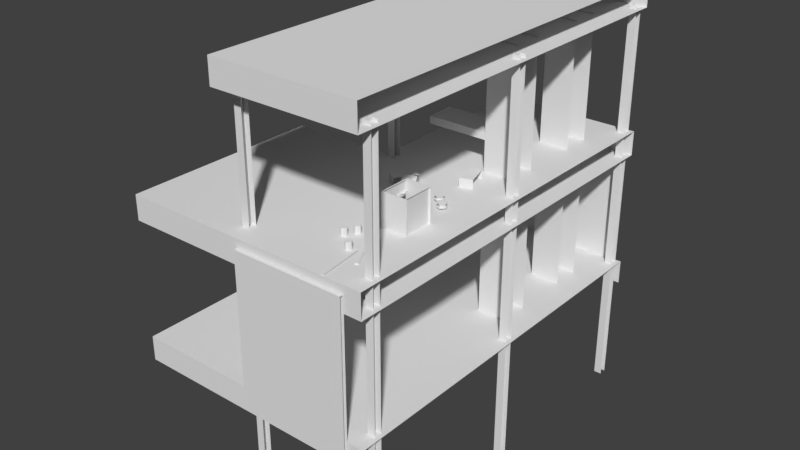 # Source: ConstructionSite2.blend  (saved by Blender 2.77.0; exported with 4.5.12 LTS)
import bpy
from mathutils import Matrix  # noqa: F401  (used for matrix-valued properties, if any)

bpy.ops.wm.read_factory_settings(use_empty=True)
scene = bpy.context.scene
scene.name = 'Scene'

# ---- collections
col_collection_1 = bpy.data.collections.new('Collection 1'); scene.collection.children.link(col_collection_1)

# ---- materials (node trees are filled in below, after node groups)
mat_constructionbeam = bpy.data.materials.new('ConstructionBeam')
mat_constructionbeam.alpha_threshold = 0.0
mat_constructionbeam.use_transparent_shadow = False
mat_constructionbeam.roughness = 0.5
mat_concrete = bpy.data.materials.new('Concrete')
mat_concrete.alpha_threshold = 0.0
mat_concrete.use_transparent_shadow = False
mat_concrete.roughness = 0.5
mat_wood = bpy.data.materials.new('Wood')
mat_wood.alpha_threshold = 0.0
mat_wood.use_transparent_shadow = False
mat_wood.roughness = 0.5
mat_drywallstack = bpy.data.materials.new('DrywallStack')
mat_drywallstack.alpha_threshold = 0.0
mat_drywallstack.use_transparent_shadow = False
mat_drywallstack.roughness = 0.5
mat_wirewheel = bpy.data.materials.new('WireWheel')
mat_wirewheel.alpha_threshold = 0.0
mat_wirewheel.use_transparent_shadow = False
mat_wirewheel.roughness = 0.5
mat_barrel = bpy.data.materials.new('Barrel')
mat_barrel.alpha_threshold = 0.0
mat_barrel.use_transparent_shadow = False
mat_barrel.roughness = 0.5

# ---- material node trees

# ---- world
world_world = bpy.data.worlds.new('World'); scene.world = world_world
world_world.color = (0.05088, 0.05088, 0.05088)
world_world.use_sun_shadow = False
world_world.sun_shadow_jitter_overblur = 0.0
world_world.cycles.sampling_method = 'MANUAL'

# ---- meshes
me_constructionsite2 = bpy.data.meshes.new('ConstructionSite2')
me_constructionsite2.from_pydata([(170.5, -714.0, 152.4), (170.5, -3.06, 152.4), (-94.55, -714.0, 152.4), (-94.55, -3.06, 152.4), (170.5, -714.0, 107.8), (-94.55, -714.0, 107.8), (-94.55, -3.06, 107.8), (170.5, -3.06, 107.8), (140.0, -3.982, 137.3), (140.0, 2.475, 137.2), (-63.96, -3.982, 137.3), (-63.96, 2.475, 137.2), (140.0, -3.982, -128.9), (-63.96, -3.982, -128.9), (-63.96, 2.475, -129.0), (140.0, 2.475, -129.0), (170.5, -3.06, -104.4), (170.5, -714.0, -149.0), (-94.55, -714.0, -149.0), (-94.55, -3.06, -149.0), (170.5, -3.06, -149.0), (170.5, -714.0, -104.4), (-94.55, -714.0, -104.4), (-94.55, -3.06, -104.4), (124.6, -92.0, 115.6), (124.6, -144.8, -109.4), (70.06, -144.8, -109.4), (70.06, -92.0, -109.4), (124.6, -92.0, -109.4), (124.6, -144.8, 115.6), (70.06, -144.8, 115.6), (70.06, -92.0, 115.6), (-86.21, -23.16, -344.9), (-86.21, -23.19, 377.2), (-72.16, -23.16, -344.9), (-72.16, -23.19, 377.2), (-86.21, -20.78, 377.2), (-86.21, -12.07, 377.2), (-81.09, -20.78, 377.2), (-81.09, -20.74, -344.9), (-81.09, -12.04, -344.9), (-81.09, -12.07, 377.2), (-86.21, -12.04, -344.9), (-72.16, -9.624, -344.9), (-86.21, -20.74, -344.9), (-72.16, -9.657, 377.2), (-86.21, -9.624, -344.9), (-86.21, -9.657, 377.2), (-86.21, -357.5, -344.9), (-86.21, -357.6, 377.2), (-72.16, -357.5, -344.9), (-72.16, -357.6, 377.2), (-86.21, -355.1, 377.2), (-86.21, -346.4, 377.2), (-81.09, -355.1, 377.2), (-81.09, -355.1, -344.9), (-81.09, -346.4, -344.9), (-81.09, -346.4, 377.2), (-86.21, -346.4, -344.9), (-72.16, -344.0, -344.9), (-86.21, -355.1, -344.9), (-72.16, -344.0, 377.2), (-86.21, -344.0, -344.9), (-86.21, -344.0, 377.2), (149.0, -23.16, -344.9), (149.0, -23.19, 377.2), (163.0, -23.16, -344.9), (163.0, -23.19, 377.2), (149.0, -20.78, 377.2), (149.0, -12.07, 377.2), (154.1, -20.78, 377.2), (154.1, -20.74, -344.9), (154.1, -12.04, -344.9), (154.1, -12.07, 377.2), (149.0, -12.04, -344.9), (163.0, -9.624, -344.9), (149.0, -20.74, -344.9), (163.0, -9.657, 377.2), (149.0, -9.624, -344.9), (149.0, -9.657, 377.2), (149.0, -357.5, -344.9), (149.0, -357.6, 377.2), (163.0, -357.5, -344.9), (163.0, -357.6, 377.2), (149.0, -355.1, 377.2), (149.0, -346.4, 377.2), (154.1, -355.1, 377.2), (154.1, -355.1, -344.9), (154.1, -346.4, -344.9), (154.1, -346.4, 377.2), (149.0, -346.4, -344.9), (163.0, -344.0, -344.9), (149.0, -355.1, -344.9), (163.0, -344.0, 377.2), (149.0, -344.0, -344.9), (149.0, -344.0, 377.2), (170.5, -714.0, 415.9), (170.5, -3.06, 415.9), (-94.55, -714.0, 415.9), (-94.55, -3.06, 415.9), (170.5, -714.0, 371.3), (-94.55, -714.0, 371.3), (-94.55, -3.06, 371.3), (170.5, -3.06, 371.3), (124.6, -253.3, 115.6), (124.6, -306.1, -109.4), (70.06, -306.1, -109.4), (70.06, -253.3, -109.4), (124.6, -253.3, -109.4), (124.6, -306.1, 115.6), (70.06, -306.1, 115.6), (70.06, -253.3, 115.6), (124.6, -92.0, 373.9), (124.6, -144.8, 148.9), (70.06, -144.8, 148.9), (70.06, -92.0, 148.9), (124.6, -92.0, 148.9), (124.6, -144.8, 373.9), (70.06, -144.8, 373.9), (70.06, -92.0, 373.9), (124.6, -253.3, 373.9), (124.6, -306.1, 148.9), (70.06, -306.1, 148.9), (70.06, -253.3, 148.9), (124.6, -253.3, 148.9), (124.6, -306.1, 373.9), (70.06, -306.1, 373.9), (70.06, -253.3, 373.9), (18.82, -406.1, 166.7), (-4.923, -440.9, 149.9), (-24.07, -427.8, 149.9), (-0.3227, -393.0, 149.9), (18.82, -406.1, 149.9), (-4.924, -440.9, 166.7), (-24.07, -427.8, 166.7), (-0.323, -393.0, 166.7), (-86.21, -681.3, -344.9), (-86.21, -681.3, 377.2), (-72.16, -681.3, -344.9), (-72.16, -681.3, 377.2), (-86.21, -678.9, 377.2), (-86.21, -670.2, 377.2), (-81.09, -678.9, 377.2), (-81.09, -678.8, -344.9), (-81.09, -670.1, -344.9), (-81.09, -670.2, 377.2), (-86.21, -670.1, -344.9), (-72.16, -667.7, -344.9), (-86.21, -678.8, -344.9), (-72.16, -667.8, 377.2), (-86.21, -667.7, -344.9), (-86.21, -667.8, 377.2), (149.0, -681.3, -344.9), (149.0, -681.3, 377.2), (163.0, -681.3, -344.9), (163.0, -681.3, 377.2), (149.0, -678.9, 377.2), (149.0, -670.2, 377.2), (154.1, -678.9, 377.2), (154.1, -678.8, -344.9), (154.1, -670.1, -344.9), (154.1, -670.2, 377.2), (149.0, -670.1, -344.9), (163.0, -667.7, -344.9), (149.0, -678.8, -344.9), (163.0, -667.8, 377.2), (149.0, -667.7, -344.9), (149.0, -667.8, 377.2), (-288.9, -350.0, 107.8), (-288.9, -351.4, 152.4), (-288.9, -350.4, -149.0), (-288.9, -350.2, -104.4), (-288.9, -714.0, -104.4), (-288.9, -714.0, -149.0), (-288.9, -714.0, 152.4), (-288.9, -714.0, 107.8), (-94.55, -350.2, -104.4), (-94.55, -350.4, -149.0), (-94.55, -350.0, 107.8), (-94.55, -351.4, 152.4), (20.71, -413.3, 167.6), (39.31, -447.9, 152.6), (19.33, -459.5, 154.6), (0.4677, -424.6, 168.6), (20.45, -413.0, 166.6), (39.56, -448.2, 153.6), (19.58, -459.8, 155.6), (0.7204, -424.8, 169.6), (69.95, -253.3, 219.9), (69.95, -306.1, 206.9), (-40.05, -306.1, 206.9), (-40.05, -253.3, 206.9), (69.95, -253.3, 206.9), (69.95, -306.1, 219.9), (-40.05, -306.1, 219.9), (-40.05, -253.3, 219.9), (83.93, -329.6, 168.1), (95.95, -370.0, 151.3), (73.74, -376.6, 151.3), (61.71, -336.3, 151.3), (83.93, -329.6, 151.3), (95.95, -370.0, 168.1), (73.74, -376.6, 168.1), (61.71, -336.3, 168.1), (118.0, -503.5, 210.5), (118.0, -501.2, 210.4), (71.81, -503.5, 210.5), (71.81, -501.2, 210.4), (118.0, -503.5, 152.2), (71.81, -503.5, 152.2), (71.81, -501.2, 152.2), (118.0, -501.2, 152.2), (118.0, -558.0, 210.5), (118.0, -555.7, 210.4), (71.81, -558.0, 210.5), (71.81, -555.7, 210.4), (118.0, -558.0, 152.2), (71.81, -558.0, 152.2), (71.81, -555.7, 152.2), (118.0, -555.7, 152.2), (116.8, -503.2, 210.5), (114.4, -503.2, 210.4), (116.8, -556.0, 210.5), (114.4, -556.0, 210.4), (71.89, -524.1, 210.4), (74.25, -524.1, 210.5), (114.4, -556.0, 152.2), (114.4, -503.2, 152.2), (74.25, -556.1, 210.5), (71.89, -556.1, 210.4), (71.89, -556.1, 152.2), (71.89, -524.1, 152.2), (71.81, -503.5, 210.5), (74.17, -503.5, 210.5), (74.25, -524.1, 210.4), (71.89, -524.1, 210.4), (71.89, -524.1, 192.0), (71.81, -503.5, 192.0), (71.89, -503.0, 191.8), (74.17, -503.5, 192.0), (74.25, -524.1, 192.0), (71.89, -524.2, 191.8), (81.8, -429.8, 156.6), (81.8, -429.8, 163.3), (85.84, -431.5, 156.6), (85.84, -431.5, 163.3), (87.51, -435.5, 156.6), (87.51, -435.5, 163.3), (85.84, -439.6, 156.6), (85.84, -439.6, 163.3), (81.8, -441.2, 156.6), (81.8, -441.2, 163.3), (77.77, -439.6, 156.6), (77.77, -439.6, 163.3), (76.1, -435.5, 156.6), (76.1, -435.5, 163.3), (77.77, -431.5, 156.6), (77.77, -431.5, 163.3), (81.8, -427.4, 162.8), (81.8, -427.4, 163.8), (87.54, -429.8, 162.8), (87.54, -429.8, 163.8), (89.91, -435.5, 162.8), (89.91, -435.5, 163.8), (87.54, -441.3, 162.8), (87.54, -441.3, 163.8), (81.8, -443.7, 162.8), (81.8, -443.7, 163.8), (76.07, -441.3, 162.8), (76.07, -441.3, 163.8), (73.7, -435.5, 162.8), (73.7, -435.5, 163.8), (76.07, -429.8, 162.8), (76.07, -429.8, 163.8), (81.8, -427.4, 155.8), (81.8, -427.4, 156.7), (87.54, -429.8, 155.8), (87.54, -429.8, 156.7), (89.91, -435.5, 155.8), (89.91, -435.5, 156.7), (87.54, -441.3, 155.8), (87.54, -441.3, 156.7), (81.8, -443.7, 155.8), (81.8, -443.7, 156.7), (76.07, -441.3, 155.8), (76.07, -441.3, 156.7), (73.7, -435.5, 155.8), (73.7, -435.5, 156.7), (76.07, -429.8, 155.8), (76.07, -429.8, 156.7), (101.2, -448.4, 156.6), (101.2, -448.4, 163.3), (105.3, -450.1, 156.6), (105.3, -450.1, 163.3), (106.9, -454.1, 156.6), (106.9, -454.1, 163.3), (105.3, -458.2, 156.6), (105.3, -458.2, 163.3), (101.2, -459.9, 156.6), (101.2, -459.9, 163.3), (97.2, -458.2, 156.6), (97.2, -458.2, 163.3), (95.53, -454.1, 156.6), (95.53, -454.1, 163.3), (97.2, -450.1, 156.6), (97.2, -450.1, 163.3), (101.2, -446.0, 162.8), (101.2, -446.0, 163.8), (107.0, -448.4, 162.8), (107.0, -448.4, 163.8), (109.3, -454.1, 162.8), (109.3, -454.1, 163.8), (107.0, -459.9, 162.8), (107.0, -459.9, 163.8), (101.2, -462.3, 162.8), (101.2, -462.3, 163.8), (95.5, -459.9, 162.8), (95.5, -459.9, 163.8), (93.13, -454.1, 162.8), (93.13, -454.1, 163.8), (95.5, -448.4, 162.8), (95.5, -448.4, 163.8), (101.2, -446.0, 155.8), (101.2, -446.0, 156.7), (107.0, -448.4, 155.8), (107.0, -448.4, 156.7), (109.3, -454.1, 155.8), (109.3, -454.1, 156.7), (107.0, -459.9, 155.8), (107.0, -459.9, 156.7), (101.2, -462.3, 155.8), (101.2, -462.3, 156.7), (95.5, -459.9, 155.8), (95.5, -459.9, 156.7), (93.13, -454.1, 155.8), (93.13, -454.1, 156.7), (95.5, -448.4, 155.8), (95.5, -448.4, 156.7), (56.15, -586.0, 152.0), (56.15, -586.0, 165.8), (60.22, -587.7, 152.0), (60.22, -587.7, 165.8), (61.9, -591.8, 152.0), (61.9, -591.8, 165.8), (60.22, -595.8, 152.0), (60.22, -595.8, 165.8), (56.15, -597.5, 152.0), (56.15, -597.5, 165.8), (52.08, -595.8, 152.0), (52.08, -595.8, 165.8), (50.4, -591.8, 152.0), (50.4, -591.8, 165.8), (52.08, -587.7, 152.0), (52.08, -587.7, 165.8), (45.62, -603.8, 152.0), (45.62, -603.8, 165.8), (49.69, -605.5, 152.0), (49.69, -605.5, 165.8), (51.37, -609.6, 152.0), (51.37, -609.6, 165.8), (49.69, -613.7, 152.0), (49.69, -613.7, 165.8), (45.62, -615.3, 152.0), (45.62, -615.3, 165.8), (41.56, -613.7, 152.0), (41.56, -613.7, 165.8), (39.87, -609.6, 152.0), (39.87, -609.6, 165.8), (41.56, -605.5, 152.0), (41.56, -605.5, 165.8), (78.7, -630.3, 152.0), (78.7, -630.3, 165.8), (82.77, -632.0, 152.0), (82.77, -632.0, 165.8), (84.45, -636.0, 152.0), (84.45, -636.0, 165.8), (82.77, -640.1, 152.0), (82.77, -640.1, 165.8), (78.7, -641.8, 152.0), (78.7, -641.8, 165.8), (74.63, -640.1, 152.0), (74.63, -640.1, 165.8), (72.95, -636.0, 152.0), (72.95, -636.0, 165.8), (74.63, -632.0, 152.0), (74.63, -632.0, 165.8), (114.7, -663.5, 154.4), (114.7, -663.5, 152.1), (77.47, -592.7, 152.0), (77.47, -592.7, 154.3), (82.49, -590.1, 154.3), (119.7, -660.9, 154.4), (82.49, -590.1, 151.9), (99.07, -713.5, 154.4), (99.07, -713.5, 152.1), (88.73, -634.2, 152.0), (88.73, -634.2, 154.3), (94.36, -633.5, 154.3), (104.7, -712.8, 154.4), (94.36, -633.5, 151.9), (119.7, -660.9, 152.1), (104.7, -712.8, 152.1), (140.0, -720.9, 137.3), (140.0, -714.5, 137.2), (-63.96, -720.9, 137.3), (-63.96, -714.5, 137.2), (140.0, -720.9, -128.9), (-63.96, -720.9, -128.9), (-63.96, -714.5, -129.0), (140.0, -714.5, -129.0)], [], [(3, 179, 2, 0, 1), (6, 7, 4, 5, 178), (2, 5, 4, 0), (3, 6, 178, 179), (1, 7, 6, 3), (11, 10, 8, 9), (10, 13, 12, 8), (11, 14, 13, 10), (9, 15, 14, 11), (22, 18, 17, 21), (23, 19, 177, 176), (16, 20, 19, 23), (23, 176, 22, 21, 16), (30, 26, 25, 29), (31, 27, 26, 30), (24, 28, 27, 31), (35, 33, 32, 34), (33, 36, 44, 32), (38, 41, 40, 39), (36, 38, 39, 44), (46, 42, 37, 47), (43, 46, 47, 45), (42, 40, 41, 37), (51, 49, 48, 50), (49, 52, 60, 48), (54, 57, 56, 55), (52, 54, 55, 60), (62, 58, 53, 63), (59, 62, 63, 61), (58, 56, 57, 53), (67, 65, 64, 66), (65, 68, 76, 64), (70, 73, 72, 71), (68, 70, 71, 76), (78, 74, 69, 79), (75, 78, 79, 77), (74, 72, 73, 69), (83, 81, 80, 82), (81, 84, 92, 80), (86, 89, 88, 87), (84, 86, 87, 92), (94, 90, 85, 95), (91, 94, 95, 93), (90, 88, 89, 85), (99, 98, 96, 97), (102, 103, 100, 101), (98, 101, 100, 96), (99, 102, 101, 98), (97, 103, 102, 99), (110, 106, 105, 109), (111, 107, 106, 110), (104, 108, 107, 111), (118, 114, 113, 117), (119, 115, 114, 118), (112, 116, 115, 119), (126, 122, 121, 125), (127, 123, 122, 126), (120, 124, 123, 127), (134, 130, 129, 133), (135, 131, 130, 134), (128, 132, 131, 135), (133, 128, 135, 134), (139, 137, 136, 138), (137, 140, 148, 136), (142, 145, 144, 143), (140, 142, 143, 148), (150, 146, 141, 151), (147, 150, 151, 149), (146, 144, 145, 141), (155, 153, 152, 154), (153, 156, 164, 152), (158, 161, 160, 159), (156, 158, 159, 164), (166, 162, 157, 167), (163, 166, 167, 165), (162, 160, 161, 157), (179, 178, 168, 169), (2, 179, 169, 174), (169, 168, 175, 174), (5, 2, 174, 175), (176, 177, 170, 171), (171, 170, 173, 172), (22, 176, 171, 172), (18, 22, 172, 173), (178, 5, 175, 168), (186, 182, 181, 185), (187, 183, 182, 186), (180, 184, 183, 187), (185, 180, 187, 186), (181, 182, 183, 184), (194, 190, 189, 193), (195, 191, 190, 194), (188, 192, 191, 195), (189, 190, 191, 192), (193, 188, 195, 194), (202, 198, 197, 201), (203, 199, 198, 202), (196, 200, 199, 203), (201, 196, 203, 202), (207, 206, 204, 205), (206, 209, 208, 204), (207, 210, 209, 206), (205, 211, 210, 207), (215, 214, 212, 213), (214, 217, 216, 212), (215, 218, 217, 214), (213, 219, 218, 215), (223, 222, 220, 221), (229, 228, 225, 224), (221, 227, 226, 223), (224, 231, 230, 229), (235, 234, 233, 232), (232, 237, 236, 235), (241, 238, 239, 240), (242, 243, 245, 244), (244, 245, 247, 246), (246, 247, 249, 248), (248, 249, 251, 250), (250, 251, 253, 252), (252, 253, 255, 254), (254, 255, 257, 256), (256, 257, 243, 242), (258, 259, 261, 260), (260, 261, 263, 262), (262, 263, 265, 264), (264, 265, 267, 266), (266, 267, 269, 268), (268, 269, 271, 270), (270, 271, 273, 272), (272, 273, 259, 258), (258, 260, 262, 264, 266, 268, 270, 272), (261, 259, 273, 271, 269, 267, 265, 263), (274, 275, 277, 276), (276, 277, 279, 278), (278, 279, 281, 280), (280, 281, 283, 282), (282, 283, 285, 284), (284, 285, 287, 286), (286, 287, 289, 288), (288, 289, 275, 274), (274, 276, 278, 280, 282, 284, 286, 288), (277, 275, 289, 287, 285, 283, 281, 279), (290, 291, 293, 292), (292, 293, 295, 294), (294, 295, 297, 296), (296, 297, 299, 298), (298, 299, 301, 300), (300, 301, 303, 302), (302, 303, 305, 304), (304, 305, 291, 290), (306, 307, 309, 308), (308, 309, 311, 310), (310, 311, 313, 312), (312, 313, 315, 314), (314, 315, 317, 316), (316, 317, 319, 318), (318, 319, 321, 320), (320, 321, 307, 306), (306, 308, 310, 312, 314, 316, 318, 320), (309, 307, 321, 319, 317, 315, 313, 311), (322, 323, 325, 324), (324, 325, 327, 326), (326, 327, 329, 328), (328, 329, 331, 330), (330, 331, 333, 332), (332, 333, 335, 334), (334, 335, 337, 336), (336, 337, 323, 322), (322, 324, 326, 328, 330, 332, 334, 336), (325, 323, 337, 335, 333, 331, 329, 327), (338, 339, 341, 340), (340, 341, 343, 342), (342, 343, 345, 344), (344, 345, 347, 346), (346, 347, 349, 348), (348, 349, 351, 350), (350, 351, 353, 352), (352, 353, 339, 338), (341, 339, 353, 351, 349, 347, 345, 343), (354, 355, 357, 356), (356, 357, 359, 358), (358, 359, 361, 360), (360, 361, 363, 362), (362, 363, 365, 364), (364, 365, 367, 366), (366, 367, 369, 368), (368, 369, 355, 354), (357, 355, 369, 367, 365, 363, 361, 359), (370, 371, 373, 372), (372, 373, 375, 374), (374, 375, 377, 376), (376, 377, 379, 378), (378, 379, 381, 380), (380, 381, 383, 382), (382, 383, 385, 384), (384, 385, 371, 370), (373, 371, 385, 383, 381, 379, 377, 375), (389, 388, 387, 386), (386, 391, 390, 389), (392, 388, 389, 390), (396, 395, 394, 393), (393, 398, 397, 396), (399, 395, 396, 397), (387, 400, 391, 386), (394, 401, 398, 393), (405, 404, 402, 403), (404, 407, 406, 402), (405, 408, 407, 404), (403, 409, 408, 405)])
me_constructionsite2.polygons.foreach_set('material_index', [1, 1, 1, 1, 1, 2, 2, 2, 2, 1, 1, 1, 1, 1, 1, 1, 0, 0, 0, 0, 0, 0, 0, 0, 0, 0, 0, 0, 0, 0, 0, 0, 0, 0, 0, 0, 0, 0, 0, 0, 0, 0, 0, 0, 1, 1, 1, 1, 1, 1, 1, 1, 1, 1, 1, 1, 1, 1, 1, 1, 1, 1, 0, 0, 0, 0, 0, 0, 0, 0, 0, 0, 0, 0, 0, 0, 1, 1, 1, 1, 1, 1, 1, 1, 1, 1, 1, 1, 1, 1, 1, 1, 1, 1, 1, 1, 1, 1, 1, 2, 2, 2, 2, 2, 2, 2, 2, 2, 2, 2, 2, 2, 2, 2, 4, 4, 4, 4, 4, 4, 4, 4, 2, 2, 2, 2, 2, 2, 2, 2, 2, 2, 2, 2, 2, 2, 2, 2, 2, 2, 2, 2, 4, 4, 4, 4, 4, 4, 4, 4, 2, 2, 2, 2, 2, 2, 2, 2, 2, 2, 2, 2, 2, 2, 2, 2, 2, 2, 2, 2, 5, 5, 5, 5, 5, 5, 5, 5, 5, 5, 5, 5, 5, 5, 5, 5, 5, 5, 5, 5, 5, 5, 5, 5, 5, 5, 5, 2, 2, 2, 2, 2, 2, 2, 2, 2, 2, 2, 2])
_uv = me_constructionsite2.uv_layers.new(name='UVMap')
_uv.uv.foreach_set('vector', [-1.662, -1.663, -0.6028, -1.663, 0.5, -1.663, 0.5, 0.5, -1.663, 0.5, 0.5, 0.5, 0.5, -1.663, 2.663, -1.663, 2.663, 0.5, 1.555, 0.5, -0.9288, 2.663, -1.296, 2.663, -1.296, 0.5, -0.9288, 0.5, -0.195, 2.644, -0.5619, 2.644, -0.5619, 1.598, -0.195, 1.593, -1.663, 0.5, -1.296, 0.5, -1.296, 2.663, -1.663, 2.663, -3.0, 1.288, -3.0, -0.364, 3.609, -0.364, 3.609, 1.288, 0.4288, -2.035, 0.4288, 2.533, -4.071, 2.533, -4.071, -2.035, 4.928, 2.533, 4.928, -2.035, 5.071, -2.033, 5.071, 2.535, 4.928, -2.035, 4.928, 2.533, 0.4288, 2.533, 0.4288, -2.035, -0.9288, 2.663, -1.296, 2.663, -1.296, 0.5, -0.9288, 0.5, -0.195, 2.644, -0.5619, 2.644, -0.5619, 1.596, -0.195, 1.597, -1.663, 0.5, -1.296, 0.5, -1.296, 2.663, -1.663, 2.663, 0.5, 0.5, 1.556, 0.5, 2.663, 0.5, 2.663, -1.663, 0.5, -1.663, -1.833, 3.61, -1.833, 0.5001, -1.055, 0.5001, -1.055, 3.61, 2.103, -2.61, 2.103, 0.5001, 1.35, 0.4999, 1.35, -2.61, 1.278, 3.61, 1.278, 0.5001, 2.055, 0.5001, 2.055, 3.61, 9.754e-05, 0.5001, 9.754e-05, 1.0, 0.9999, 1.0, 0.9999, 0.5001, 0.3721, 0.8274, 0.3721, 0.7159, 0.04918, 0.7159, 0.04918, 0.8274, 8.552, 0.5, 8.552, 1.49e-08, -7.552, 2.161e-06, -7.552, 0.5, 0.9999, 1.0, 0.9999, 0.8091, 0.0001178, 0.8091, 0.0001178, 1.0, 0.3721, 0.8274, 0.3721, 0.7159, 0.04918, 0.7159, 0.04918, 0.8274, 9.754e-05, 0.5001, 9.754e-05, 1.0, 0.9999, 1.0, 0.9999, 0.5001, 0.9999, 1.0, 0.9999, 0.8091, 0.0001178, 0.8091, 0.0001178, 1.0, 9.754e-05, 0.5001, 9.754e-05, 1.0, 0.9999, 1.0, 0.9999, 0.5001, 0.3721, 0.8274, 0.3721, 0.7159, 0.04918, 0.7159, 0.04918, 0.8274, 8.552, 0.5, 8.552, 1.49e-08, -7.552, 2.161e-06, -7.552, 0.5, 0.9999, 1.0, 0.9999, 0.8091, 0.0001178, 0.8091, 0.0001178, 1.0, 0.3721, 0.8274, 0.3721, 0.7159, 0.04918, 0.7159, 0.04918, 0.8274, 9.754e-05, 0.5001, 9.754e-05, 1.0, 0.9999, 1.0, 0.9999, 0.5001, 0.9999, 1.0, 0.9999, 0.8091, 0.0001178, 0.8091, 0.0001178, 1.0, 9.754e-05, 0.5001, 9.754e-05, 1.0, 0.9999, 1.0, 0.9999, 0.5001, 0.3721, 0.8274, 0.3721, 0.7159, 0.04918, 0.7159, 0.04918, 0.8274, 8.552, 0.5, 8.552, 1.49e-08, -7.552, 2.161e-06, -7.552, 0.5, 0.9999, 1.0, 0.9999, 0.8091, 0.0001178, 0.8091, 0.0001178, 1.0, 0.3721, 0.8274, 0.3721, 0.7159, 0.04918, 0.7159, 0.04918, 0.8274, 9.754e-05, 0.5001, 9.754e-05, 1.0, 0.9999, 1.0, 0.9999, 0.5001, 0.9999, 1.0, 0.9999, 0.8091, 0.0001178, 0.8091, 0.0001178, 1.0, 9.754e-05, 0.5001, 9.754e-05, 1.0, 0.9999, 1.0, 0.9999, 0.5001, 0.3721, 0.8274, 0.3721, 0.7159, 0.04918, 0.7159, 0.04918, 0.8274, 8.552, 0.5, 8.552, 1.49e-08, -7.552, 2.161e-06, -7.552, 0.5, 0.9999, 1.0, 0.9999, 0.8091, 0.0001178, 0.8091, 0.0001178, 1.0, 0.3721, 0.8274, 0.3721, 0.7159, 0.04918, 0.7159, 0.04918, 0.8274, 9.754e-05, 0.5001, 9.754e-05, 1.0, 0.9999, 1.0, 0.9999, 0.5001, 0.9999, 1.0, 0.9999, 0.8091, 0.0001178, 0.8091, 0.0001178, 1.0, -1.662, -1.663, 0.5, -1.663, 0.5, 0.5, -1.663, 0.5, 0.5, 0.5, 0.5, -1.663, 2.663, -1.663, 2.663, 0.5, -0.9288, 2.663, -1.296, 2.663, -1.296, 0.5, -0.9288, 0.5, -0.195, 2.644, -0.5619, 2.644, -0.5619, 0.5, -0.195, 0.5, -1.663, 0.5, -1.296, 0.5, -1.296, 2.663, -1.663, 2.663, 2.833, 3.61, 2.833, 0.5001, 3.61, 0.5001, 3.61, 3.61, 2.857, -2.61, 2.857, 0.5001, 2.103, 0.4999, 2.103, -2.61, 0.5, 0.5001, 0.5, 3.61, -0.2776, 3.61, -0.2776, 0.5001, -1.055, 3.61, -1.055, 0.5001, -0.2776, 0.5001, -0.2776, 3.61, 1.35, -2.61, 1.35, 0.5001, 0.5964, 0.4999, 0.5964, -2.61, 1.278, 0.5001, 1.278, 3.61, 0.5, 3.61, 0.5, 0.5001, -2.61, 3.61, -2.61, 0.5001, -1.833, 0.5001, -1.833, 3.61, 2.857, 0.4999, 2.857, -2.61, 3.61, -2.61, 3.61, 0.5001, 2.833, 0.5001, 2.833, 3.61, 2.055, 3.61, 2.055, 0.5001, -1.51, 0.2953, -1.51, -0.002499, 0.5, -0.002499, 0.5, 0.2953, 2.14, 0.2953, 2.14, 0.5931, -1.51, 0.5931, -1.51, 0.2953, 2.51, -0.002498, 2.51, 0.2953, 0.5, 0.2953, 0.5, -0.002498, 2.14, 1.002, -1.51, 1.002, -1.51, 0.5931, 2.14, 0.5931, 9.754e-05, 0.5001, 9.754e-05, 1.0, 0.9999, 1.0, 0.9999, 0.5001, 0.3721, 0.8274, 0.3721, 0.7159, 0.04918, 0.7159, 0.04918, 0.8274, 8.552, 0.5, 8.552, 1.49e-08, -7.552, 2.161e-06, -7.552, 0.5, 0.9999, 1.0, 0.9999, 0.8091, 0.0001178, 0.8091, 0.0001178, 1.0, 0.3721, 0.8274, 0.3721, 0.7159, 0.04918, 0.7159, 0.04918, 0.8274, 9.754e-05, 0.5001, 9.754e-05, 1.0, 0.9999, 1.0, 0.9999, 0.5001, 0.9999, 1.0, 0.9999, 0.8091, 0.0001178, 0.8091, 0.0001178, 1.0, 9.754e-05, 0.5001, 9.754e-05, 1.0, 0.9999, 1.0, 0.9999, 0.5001, 0.3721, 0.8274, 0.3721, 0.7159, 0.04918, 0.7159, 0.04918, 0.8274, 8.552, 0.5, 8.552, 1.49e-08, -7.552, 2.161e-06, -7.552, 0.5, 0.9999, 1.0, 0.9999, 0.8091, 0.0001178, 0.8091, 0.0001178, 1.0, 0.3721, 0.8274, 0.3721, 0.7159, 0.04918, 0.7159, 0.04918, 0.8274, 9.754e-05, 0.5001, 9.754e-05, 1.0, 0.9999, 1.0, 0.9999, 0.5001, 0.9999, 1.0, 0.9999, 0.8091, 0.0001178, 0.8091, 0.0001178, 1.0, 0.8243, 1.12, 1.099, 1.12, 1.099, 2.563, 0.8243, 2.563, 2.022, -1.572, 2.022, 1.12, 0.8243, 1.12, 0.8243, -1.572, 2.022, -1.562, 2.297, -1.572, 2.297, 1.13, 2.022, 1.13, 1.099, 1.12, 1.374, 1.12, 1.374, 2.563, 1.099, 2.563, -0.374, 1.129, -0.09915, 1.129, -0.09915, 2.572, -0.374, 2.572, 2.297, -1.572, 2.572, -1.571, 2.572, 1.129, 2.297, 1.129, 0.8243, -1.572, 0.8243, 1.129, -0.374, 1.129, -0.374, -1.572, 1.374, 1.12, 1.649, 1.12, 1.649, 2.563, 1.374, 2.563, -0.374, -1.572, -0.374, 1.13, -1.572, 1.13, -1.572, -1.572, -1.51, 0.2953, -1.51, -0.002499, 0.5, -0.002499, 0.5, 0.2953, 2.14, 0.2953, 2.14, 0.5931, -1.51, 0.5931, -1.51, 0.2953, 2.51, -0.002498, 2.51, 0.2953, 0.5, 0.2953, 0.5, -0.002498, 2.14, 1.002, -1.51, 1.002, -1.51, 0.5931, 2.14, 0.5931, -0.6512, 0.9094, -0.6513, -0.3587, 1.651, -0.3587, 1.651, 0.9094, 1.276, 1.713, 1.057, 1.713, 1.057, -0.7132, 1.276, -0.7132, 1.713, 0.4518, 1.495, 0.4518, 1.495, -0.7132, 1.713, -0.7132, 1.495, 1.713, 1.276, 1.713, 1.276, -0.7132, 1.495, -0.7132, 0.172, 1.713, 0.172, -0.7132, 1.057, -0.7132, 1.057, 1.713, -0.7132, -0.7132, 0.172, -0.7132, 0.172, 1.713, -0.7132, 1.713, -1.51, 0.2953, -1.51, -0.002499, 0.5, -0.002499, 0.5, 0.2953, 2.14, 0.2953, 2.14, 0.5931, -1.51, 0.5931, -1.51, 0.2953, 2.51, -0.002498, 2.51, 0.2953, 0.5, 0.2953, 0.5, -0.002498, 2.14, 1.002, -1.51, 1.002, -1.51, 0.5931, 2.14, 0.5931, 5.979, -0.5276, 6.198, -0.5276, 6.198, 1.818, 5.979, 1.818, -1.582, 2.24, -5.746, 2.24, -5.746, -0.1054, -1.582, -0.1054, 6.416, 1.752, 6.416, -0.5276, 6.635, -0.5266, 6.635, 1.753, -1.582, -0.5276, 2.582, -0.5276, 2.582, 1.818, -1.582, 1.818, 5.979, 1.818, 5.76, 1.818, 5.76, -0.5276, 5.979, -0.5276, 2.582, -0.5276, -1.582, -0.5276, -1.582, -2.873, 2.582, -2.873, 6.198, 1.752, 6.198, -0.5276, 6.416, -0.5266, 6.416, 1.753, 2.582, -2.873, 6.746, -2.873, 6.746, -0.5276, 2.582, -0.5276, 5.542, -0.5276, 5.76, -0.5276, 5.76, 2.24, 5.542, 2.24, 4.122, 3.373, 3.903, 3.373, 3.903, 1.752, 4.122, 1.752, -1.582, -0.1054, -5.746, -0.1054, -5.746, -2.873, -1.582, -2.873, 5.542, -0.5276, 5.542, 1.752, 2.582, 1.752, 2.582, -0.5276, 4.559, 2.826, 4.34, 2.826, 4.34, 1.752, 4.559, 1.752, 2.582, 1.752, 3.903, 1.752, 3.903, 2.826, 2.582, 2.826, 4.122, 2.826, 4.122, 1.752, 4.34, 1.752, 4.34, 2.826, -0.665, -0.02755, -0.665, 0.9879, -1.328, 0.9879, -1.328, -0.02755, -1.328, -0.02755, -1.328, 0.9879, -1.991, 0.9879, -1.991, -0.02755, 3.314, -0.02755, 3.314, 0.9879, 2.651, 0.9879, 2.651, -0.02755, 2.651, -0.02755, 2.651, 0.9879, 1.987, 0.9879, 1.987, -0.02755, 1.987, -0.02755, 1.987, 0.9879, 1.324, 0.9879, 1.324, -0.02755, 1.324, -0.02755, 1.324, 0.9879, 0.6612, 0.9879, 0.6612, -0.02755, 0.6612, -0.02755, 0.6612, 0.9879, -0.001906, 0.9879, -0.001906, -0.02755, -0.001906, -0.02755, -0.001906, 0.9879, -0.665, 0.9879, -0.665, -0.02755, 5.102, 3.601, 5.102, 3.47, 6.309, 3.47, 6.309, 3.601, 3.394, 3.077, 3.394, 3.208, 2.187, 3.208, 2.187, 3.077, 3.894, 3.208, 3.894, 3.339, 2.187, 3.339, 2.187, 3.208, 6.309, 3.339, 6.309, 3.47, 5.102, 3.47, 5.102, 3.339, 5.102, 3.339, 5.102, 3.47, 3.394, 3.47, 3.394, 3.339, 3.394, 3.339, 3.394, 3.47, 2.187, 3.47, 2.187, 3.339, 2.187, 3.601, 2.187, 3.47, 3.394, 3.47, 3.394, 3.601, 3.394, 3.601, 3.394, 3.47, 5.102, 3.47, 5.102, 3.601, -1.936, 2.144, -0.7288, 1.54, 0.979, 1.54, 2.187, 2.143, 2.187, 2.997, 0.9793, 3.601, -0.7284, 3.601, -1.936, 2.997, -1.936, 0.08205, -0.7284, -0.5216, 0.9792, -0.5216, 2.187, 0.08225, 2.187, 0.9361, 0.979, 1.54, -0.7286, 1.54, -1.936, 0.9359, 5.102, 3.601, 5.102, 3.47, 6.309, 3.47, 6.309, 3.601, 3.394, 3.077, 3.394, 3.208, 2.187, 3.208, 2.187, 3.077, 3.894, 3.208, 3.894, 3.339, 2.187, 3.339, 2.187, 3.208, 6.309, 3.339, 6.309, 3.47, 5.102, 3.47, 5.102, 3.339, 5.102, 3.339, 5.102, 3.47, 3.394, 3.47, 3.394, 3.339, 3.394, 3.339, 3.394, 3.47, 2.187, 3.47, 2.187, 3.339, 2.187, 3.601, 2.187, 3.47, 3.394, 3.47, 3.394, 3.601, 3.394, 3.601, 3.394, 3.47, 5.102, 3.47, 5.102, 3.601, -1.936, 2.144, -0.7288, 1.54, 0.979, 1.54, 2.187, 2.143, 2.187, 2.997, 0.9793, 3.601, -0.7284, 3.601, -1.936, 2.997, -1.936, 0.08205, -0.7284, -0.5216, 0.9792, -0.5216, 2.187, 0.08225, 2.187, 0.9361, 0.979, 1.54, -0.7286, 1.54, -1.936, 0.9359, -0.665, -0.02755, -0.665, 0.9879, -1.328, 0.9879, -1.328, -0.02755, -1.328, -0.02755, -1.328, 0.9879, -1.991, 0.9879, -1.991, -0.02755, 3.314, -0.02755, 3.314, 0.9879, 2.651, 0.9879, 2.651, -0.02755, 2.651, -0.02755, 2.651, 0.9879, 1.987, 0.9879, 1.987, -0.02755, 1.987, -0.02755, 1.987, 0.9879, 1.324, 0.9879, 1.324, -0.02755, 1.324, -0.02755, 1.324, 0.9879, 0.6612, 0.9879, 0.6612, -0.02755, 0.6612, -0.02755, 0.6612, 0.9879, -0.001906, 0.9879, -0.001906, -0.02755, -0.001906, -0.02755, -0.001906, 0.9879, -0.665, 0.9879, -0.665, -0.02755, 5.102, 3.601, 5.102, 3.47, 6.309, 3.47, 6.309, 3.601, 3.394, 3.077, 3.394, 3.208, 2.187, 3.208, 2.187, 3.077, 3.894, 3.208, 3.894, 3.339, 2.187, 3.339, 2.187, 3.208, 6.309, 3.339, 6.309, 3.47, 5.102, 3.47, 5.102, 3.339, 5.102, 3.339, 5.102, 3.47, 3.394, 3.47, 3.394, 3.339, 3.394, 3.339, 3.394, 3.47, 2.187, 3.47, 2.187, 3.339, 2.187, 3.601, 2.187, 3.47, 3.394, 3.47, 3.394, 3.601, 3.394, 3.601, 3.394, 3.47, 5.102, 3.47, 5.102, 3.601, -1.936, 2.144, -0.7288, 1.54, 0.979, 1.54, 2.187, 2.143, 2.187, 2.997, 0.9793, 3.601, -0.7284, 3.601, -1.936, 2.997, -1.936, 0.08205, -0.7284, -0.5216, 0.9792, -0.5216, 2.187, 0.08225, 2.187, 0.9361, 0.979, 1.54, -0.7286, 1.54, -1.936, 0.9359, 5.102, 3.601, 5.102, 3.47, 6.309, 3.47, 6.309, 3.601, 3.394, 3.077, 3.394, 3.208, 2.187, 3.208, 2.187, 3.077, 3.894, 3.208, 3.894, 3.339, 2.187, 3.339, 2.187, 3.208, 6.309, 3.339, 6.309, 3.47, 5.102, 3.47, 5.102, 3.339, 5.102, 3.339, 5.102, 3.47, 3.394, 3.47, 3.394, 3.339, 3.394, 3.339, 3.394, 3.47, 2.187, 3.47, 2.187, 3.339, 2.187, 3.601, 2.187, 3.47, 3.394, 3.47, 3.394, 3.601, 3.394, 3.601, 3.394, 3.47, 5.102, 3.47, 5.102, 3.601, -1.936, 2.144, -0.7288, 1.54, 0.979, 1.54, 2.187, 2.143, 2.187, 2.997, 0.9793, 3.601, -0.7284, 3.601, -1.936, 2.997, -1.936, 0.08205, -0.7284, -0.5216, 0.9792, -0.5216, 2.187, 0.08225, 2.187, 0.9361, 0.979, 1.54, -0.7286, 1.54, -1.936, 0.9359, 5.102, 3.601, 5.102, 3.47, 6.309, 3.47, 6.309, 3.601, 3.394, 3.077, 3.394, 3.208, 2.187, 3.208, 2.187, 3.077, 3.894, 3.208, 3.894, 3.339, 2.187, 3.339, 2.187, 3.208, 6.309, 3.339, 6.309, 3.47, 5.102, 3.47, 5.102, 3.339, 5.102, 3.339, 5.102, 3.47, 3.394, 3.47, 3.394, 3.339, 3.394, 3.339, 3.394, 3.47, 2.187, 3.47, 2.187, 3.339, 2.187, 3.601, 2.187, 3.47, 3.394, 3.47, 3.394, 3.601, 3.394, 3.601, 3.394, 3.47, 5.102, 3.47, 5.102, 3.601, -1.936, 0.08205, -0.7284, -0.5216, 0.9792, -0.5216, 2.187, 0.08225, 2.187, 0.9361, 0.979, 1.54, -0.7286, 1.54, -1.936, 0.9359, 5.102, 3.601, 5.102, 3.47, 6.309, 3.47, 6.309, 3.601, 3.394, 3.077, 3.394, 3.208, 2.187, 3.208, 2.187, 3.077, 3.894, 3.208, 3.894, 3.339, 2.187, 3.339, 2.187, 3.208, 6.309, 3.339, 6.309, 3.47, 5.102, 3.47, 5.102, 3.339, 5.102, 3.339, 5.102, 3.47, 3.394, 3.47, 3.394, 3.339, 3.394, 3.339, 3.394, 3.47, 2.187, 3.47, 2.187, 3.339, 2.187, 3.601, 2.187, 3.47, 3.394, 3.47, 3.394, 3.601, 3.394, 3.601, 3.394, 3.47, 5.102, 3.47, 5.102, 3.601, -1.936, 0.08205, -0.7284, -0.5216, 0.9792, -0.5216, 2.187, 0.08225, 2.187, 0.9361, 0.979, 1.54, -0.7286, 1.54, -1.936, 0.9359, 5.102, 3.601, 5.102, 3.47, 6.309, 3.47, 6.309, 3.601, 3.394, 3.077, 3.394, 3.208, 2.187, 3.208, 2.187, 3.077, 3.894, 3.208, 3.894, 3.339, 2.187, 3.339, 2.187, 3.208, 6.309, 3.339, 6.309, 3.47, 5.102, 3.47, 5.102, 3.339, 5.102, 3.339, 5.102, 3.47, 3.394, 3.47, 3.394, 3.339, 3.394, 3.339, 3.394, 3.47, 2.187, 3.47, 2.187, 3.339, 2.187, 3.601, 2.187, 3.47, 3.394, 3.47, 3.394, 3.601, 3.394, 3.601, 3.394, 3.47, 5.102, 3.47, 5.102, 3.601, -1.936, 0.08205, -0.7284, -0.5216, 0.9792, -0.5216, 2.187, 0.08225, 2.187, 0.9361, 0.979, 1.54, -0.7286, 1.54, -1.936, 0.9359, 0.6197, -4.425, 1.234, -4.425, 1.234, 4.925, 0.6197, 4.925, 0.6197, 4.925, -0.8569, 4.925, -0.8568, -4.425, 0.6197, -4.425, 1.234, -3.761, 1.243, -4.425, 1.857, -4.425, 1.857, -3.761, 0.6197, -4.425, 1.234, -4.425, 1.234, 4.925, 0.6197, 4.925, 0.6197, 4.925, -0.8569, 4.925, -0.8568, -4.425, 0.6197, -4.425, 1.234, -3.761, 1.243, -4.425, 1.857, -4.425, 1.857, -3.761, 1.0, 0.0, 0.9992, 0.5, 0.0, 0.5, 0.0, 0.0002258, 1.0, 0.0, 0.9994, 0.5, 3.233e-05, 0.5, 0.0, 0.0002252, -3.0, 1.288, -3.0, -0.364, 3.609, -0.364, 3.609, 1.288, 0.4288, -2.035, 0.4288, 2.533, -4.071, 2.533, -4.071, -2.035, 4.928, 2.533, 4.928, -2.035, 5.071, -2.033, 5.071, 2.535, 4.928, -2.035, 4.928, 2.533, 0.4288, 2.533, 0.4288, -2.035])
me_constructionsite2.materials.append(mat_constructionbeam)
me_constructionsite2.materials.append(mat_concrete)
me_constructionsite2.materials.append(mat_wood)
me_constructionsite2.materials.append(mat_drywallstack)
me_constructionsite2.materials.append(mat_wirewheel)
me_constructionsite2.materials.append(mat_barrel)
me_constructionsite2.use_remesh_preserve_volume = False
me_constructionsite2.use_remesh_preserve_attributes = False
me_constructionsite2.use_mirror_vertex_groups = False
me_constructionsite2.update()

# ---- objects
ob_constructionsite2 = bpy.data.objects.new('ConstructionSite2', me_constructionsite2)

# ---- transforms, parenting, visibility, modifiers, constraints
ob_constructionsite2.location = (0.0, -6.104e-05, 0.0)
ob_constructionsite2.lineart.crease_threshold = 0.0

# ---- collection membership
col_collection_1.objects.link(ob_constructionsite2)

# ---- scene / render settings (as saved in the file)
scene.frame_start = 1; scene.frame_end = 250; scene.frame_set(60)
scene.render.engine = 'BLENDER_EEVEE_NEXT'
scene.render.resolution_percentage = 50
scene.render.dither_intensity = 0.0
scene.cycles.use_denoising = False
scene.cycles.samples = 128
scene.cycles.sampling_pattern = 'TABULATED_SOBOL'
scene.cycles.light_sampling_threshold = 0.0
scene.cycles.use_adaptive_sampling = False
scene.cycles.use_light_tree = False
scene.cycles.blur_glossy = 0.0
scene.cycles.sample_clamp_indirect = 0.0
scene.view_settings.view_transform = 'Standard'
bpy.context.view_layer.update()

# ---- added for rendering (the .blend has no active camera and no usable light): camera, sun
cam_auto = bpy.data.cameras.new('AutoCamera')
cam_auto.lens = 50.0
cam_auto.sensor_width = 36.0
cam_auto.clip_end = 18607.9
ob_auto_camera = bpy.data.objects.new('AutoCamera', cam_auto)
scene.collection.objects.link(ob_auto_camera)
ob_auto_camera.location = (1001.09, -1631.57, 883.735)
ob_auto_camera.rotation_euler = (1.09748, -7.21219e-08, 0.694738)
scene.camera = ob_auto_camera
light_auto_sun = bpy.data.lights.new('AutoSun', 'SUN')
light_auto_sun.energy = 3.0
light_auto_sun.angle = 0.0523599
ob_auto_sun = bpy.data.objects.new('AutoSun', light_auto_sun)
scene.collection.objects.link(ob_auto_sun)
ob_auto_sun.rotation_euler = (0.872665, 0.174533, 0.523599)
bpy.context.view_layer.update()
